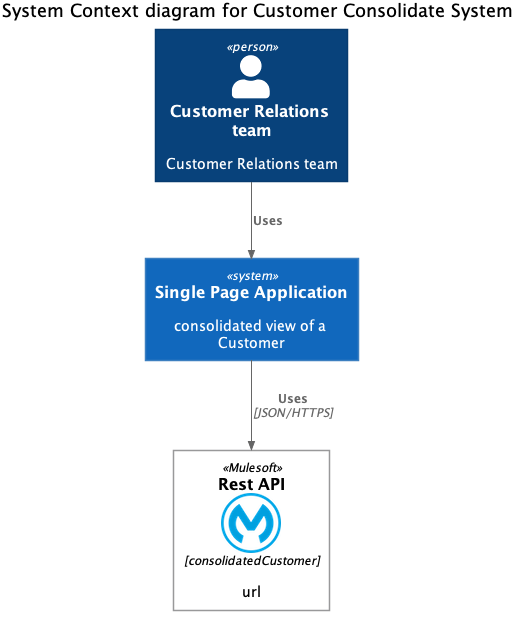

The diagram above was rendered by PlantUML. Its source (embedded in the PNG):
@startuml




skinparam defaultTextAlignment center

skinparam wrapWidth 500
skinparam maxMessageSize 300

skinparam rectangle {
    StereotypeFontSize 12
}

skinparam Arrow {
    Color #000000
    FontColor #000000
    FontSize 12
}

skinparam class {
	defaultTextAlignment left
    BackgroundColor #FFFFFF
    BorderColor #99999A
    StereotypeFontSize 12
    shadowing false
}









	skinparam rectangle<<Mulesoft>> {
	    BackgroundColor #FFFFFF
	    BorderColor #99999A
	}




	skinparam rectangle<<system api>> {
	    Shadowing false
	    StereotypeFontSize 0
	    FontColor #000000
	    BorderColor #99999A
	    BorderStyle dashed
	    BackgroundColor #FFFFFF
	}

	skinparam rectangle<<process api>> {
	    Shadowing false
	    StereotypeFontSize 0
	    FontColor #000000
	    BorderColor #99999A
	    BorderStyle dashed
	    BackgroundColor #FFFFFF
	}

	skinparam rectangle<<experience api>> {
	    Shadowing false
	    StereotypeFontSize 0
	    FontColor #000000
	    BorderColor #99999A
	    BorderStyle dashed
	    BackgroundColor #FFFFFF
	}





skinparam defaultTextAlignment center

skinparam wrapWidth 200
skinparam maxMessageSize 150

skinparam LegendBorderColor transparent
skinparam LegendBackgroundColor transparent
skinparam LegendFontColor #FFFFFF

skinparam rectangle {
    StereotypeFontSize 12
    shadowing false
}

skinparam database {
    StereotypeFontSize 12
    shadowing false
}

skinparam Arrow {
    Color #666666
    FontColor #666666
    FontSize 12
}

skinparam rectangle<<boundary>> {
    Shadowing false
    StereotypeFontSize 0
    FontColor #444444
    BorderColor #444444
    BorderStyle dashed
}





























skinparam rectangle<<person>> {
    StereotypeFontColor #FFFFFF
    FontColor #FFFFFF
    BackgroundColor #08427B
    BorderColor #073B6F
}

skinparam rectangle<<external_person>> {
    StereotypeFontColor #FFFFFF
    FontColor #FFFFFF
    BackgroundColor #686868
    BorderColor #8A8A8A
}

skinparam rectangle<<system>> {
    StereotypeFontColor #FFFFFF
    FontColor #FFFFFF
    BackgroundColor #1168BD
    BorderColor #3C7FC0
}

skinparam rectangle<<external_system>> {
    StereotypeFontColor #FFFFFF
    FontColor #FFFFFF
    BackgroundColor #999999
    BorderColor #8A8A8A
}

skinparam database<<system>> {
    StereotypeFontColor #FFFFFF
    FontColor #FFFFFF
    BackgroundColor #1168BD
    BorderColor #3C7FC0
}

skinparam database<<external_system>> {
    StereotypeFontColor #FFFFFF
    FontColor #FFFFFF
    BackgroundColor #999999
    BorderColor #8A8A8A
}

sprite $person [48x48/16] {
000000000000000000000000000000000000000000000000
000000000000000000000000000000000000000000000000
0000000000000000000049BCCA7200000000000000000000
0000000000000000006EFFFFFFFFB3000000000000000000
00000000000000001CFFFFFFFFFFFF700000000000000000
0000000000000001EFFFFFFFFFFFFFF80000000000000000
000000000000000CFFFFFFFFFFFFFFFF6000000000000000
000000000000007FFFFFFFFFFFFFFFFFF100000000000000
00000000000001FFFFFFFFFFFFFFFFFFF900000000000000
00000000000006FFFFFFFFFFFFFFFFFFFF00000000000000
0000000000000BFFFFFFFFFFFFFFFFFFFF40000000000000
0000000000000EFFFFFFFFFFFFFFFFFFFF70000000000000
0000000000000FFFFFFFFFFFFFFFFFFFFF80000000000000
0000000000000FFFFFFFFFFFFFFFFFFFFF80000000000000
0000000000000DFFFFFFFFFFFFFFFFFFFF60000000000000
0000000000000AFFFFFFFFFFFFFFFFFFFF40000000000000
00000000000006FFFFFFFFFFFFFFFFFFFE00000000000000
00000000000000EFFFFFFFFFFFFFFFFFF800000000000000
000000000000007FFFFFFFFFFFFFFFFFF100000000000000
000000000000000BFFFFFFFFFFFFFFFF5000000000000000
0000000000000001DFFFFFFFFFFFFFF70000000000000000
00000000000000000BFFFFFFFFFFFF500000000000000000
0000000000000000005DFFFFFFFFA1000000000000000000
0000000000000000000037ABB96100000000000000000000
000000000000000000000000000000000000000000000000
000000000000000000000000000000000000000000000000
000000000000025788300000000005886410000000000000
000000000007DFFFFFFD9643347BFFFFFFFB400000000000
0000000004EFFFFFFFFFFFFFFFFFFFFFFFFFFB1000000000
000000007FFFFFFFFFFFFFFFFFFFFFFFFFFFFFD200000000
00000006FFFFFFFFFFFFFFFFFFFFFFFFFFFFFFFE10000000
0000003FFFFFFFFFFFFFFFFFFFFFFFFFFFFFFFFFB0000000
000000BFFFFFFFFFFFFFFFFFFFFFFFFFFFFFFFFFF5000000
000003FFFFFFFFFFFFFFFFFFFFFFFFFFFFFFFFFFFD000000
000009FFFFFFFFFFFFFFFFFFFFFFFFFFFFFFFFFFFF200000
00000DFFFFFFFFFFFFFFFFFFFFFFFFFFFFFFFFFFFF600000
00000FFFFFFFFFFFFFFFFFFFFFFFFFFFFFFFFFFFFF800000
00001FFFFFFFFFFFFFFFFFFFFFFFFFFFFFFFFFFFFFA00000
00001FFFFFFFFFFFFFFFFFFFFFFFFFFFFFFFFFFFFFB00000
00001FFFFFFFFFFFFFFFFFFFFFFFFFFFFFFFFFFFFFB00000
00001FFFFFFFFFFFFFFFFFFFFFFFFFFFFFFFFFFFFFB00000
00001FFFFFFFFFFFFFFFFFFFFFFFFFFFFFFFFFFFFFA00000
00000EFFFFFFFFFFFFFFFFFFFFFFFFFFFFFFFFFFFF700000
000006FFFFFFFFFFFFFFFFFFFFFFFFFFFFFFFFFFFE100000
0000008FFFFFFFFFFFFFFFFFFFFFFFFFFFFFFFFFD3000000
000000014555555555555555555555555555555300000000
000000000000000000000000000000000000000000000000
000000000000000000000000000000000000000000000000
}














title System Context diagram for Customer Consolidate System

rectangle "<$person>\n==Customer Relations team\n\n Customer Relations team" <<person>> as customerRelations
rectangle "==Single Page Application\n\n consolidated view of a Customer" <<system>> as customerRelations_system

	rectangle "==Rest API \n<img:https://raw.githubusercontent.com/brunosouzas/brunosouzas-plantUML/master/dist/mulesoft/muleBlueLogo.png>\n//<size:12>[consolidatedCustomer]</size>//\n\n url" <<Mulesoft>> as customerAPI

customerRelations -->> customerRelations_system : **Uses**
customerRelations_system -->> customerAPI : **Uses**\n//<size:12>[JSON/HTTPS]</size>//
@enduml